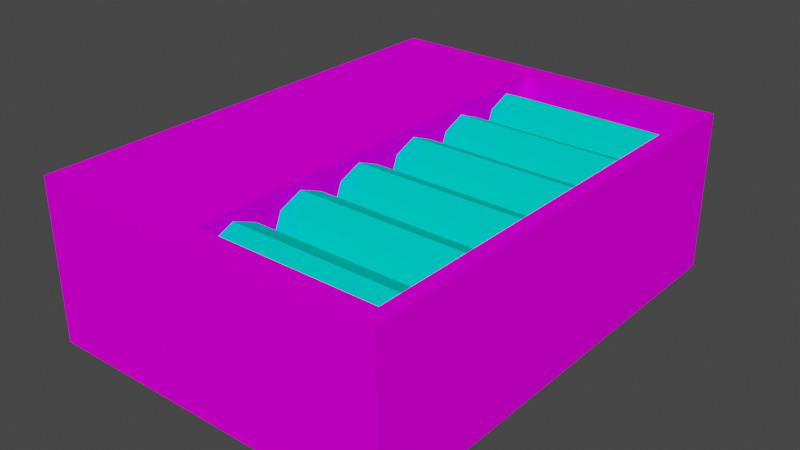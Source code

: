 # Source: unic_ammo.blend  (saved by Blender 3.5.10; exported with 4.5.12 LTS)
import bpy
from mathutils import Matrix  # noqa: F401  (used for matrix-valued properties, if any)

bpy.ops.wm.read_factory_settings(use_empty=True)
scene = bpy.context.scene
scene.name = 'Scene'

# ---- collections
col_collection = bpy.data.collections.new('Collection'); scene.collection.children.link(col_collection)

# ---- images (referenced by path relative to the original .blend; pixels are not part of the script)
import os
ASSET_DIR = os.environ.get("B2B_ASSET_DIR", "")  # directory of the original .blend (textures are referenced by path, not embedded)
HERE = os.path.dirname(os.path.abspath(__file__))  # packed textures are extracted next to this script under _unpacked/

def load_image(name, relpath, width, height, colorspace="sRGB"):
    """Load a texture the original file referenced (path relative to the .blend, or extracted next to this script)."""
    p = next((c for c in (os.path.join(HERE, relpath), os.path.join(ASSET_DIR, relpath)) if relpath and os.path.exists(c)), "")
    if p:
        img = bpy.data.images.load(p, check_existing=True)
        img.name = name
    else:  # same state as the original file: an image datablock whose file is absent (Cycles renders it pink)
        img = bpy.data.images.new(name, width, height)
        img.source = "FILE"
        img.filepath = "//" + (relpath or name)
    img.colorspace_settings.name = colorspace
    return img
img_dash_ammo_png = load_image('dash_ammo.png', 'dash_ammo.png', 1024, 1024, 'sRGB')

# ---- materials (node trees are filled in below, after node groups)
mat_material = bpy.data.materials.new('Material')
mat_material.alpha_threshold = 0.0
mat_material.use_transparent_shadow = False
mat_material.line_color = (0.0, 0.0, 0.0, 1.0)
mat_material_001 = bpy.data.materials.new('Material.001')
mat_material_001.use_transparent_shadow = False
mat_material_001.diffuse_color = (0.0, 0.8, 0.6863, 1.0)

# ---- material node trees
mat_material.use_nodes = True; mat_material.node_tree.nodes.clear()
_N = mat_material.node_tree.nodes; _L = mat_material.node_tree.links
n0 = _N.new('ShaderNodeOutputMaterial'); n0.name = 'Material Output'; n0.location = (300, 300)
n1 = _N.new('ShaderNodeBsdfPrincipled'); n1.name = 'Principled BSDF'; n1.location = (10, 300)
n1.distribution = 'GGX'
n1.subsurface_method = 'BURLEY'
n1.inputs[2].default_value = 0.4
n1.inputs[3].default_value = 1.45
n1.inputs[13].default_value = 0.0
n1.inputs[27].default_value = (0.0, 0.0, 0.0, 1.0)
n1.inputs[28].default_value = 1.0
n2 = _N.new('ShaderNodeTexImage'); n2.name = 'Image Texture'; n2.location = (-280, 275)
n2.image = img_dash_ammo_png
n2.interpolation = 'Closest'
_L.new(n1.outputs[0], n0.inputs[0])
_L.new(n2.outputs[0], n1.inputs[0])
n0.is_active_output = True

# ---- world
world_world = bpy.data.worlds.new('World'); scene.world = world_world
world_world.use_nodes = True; world_world.node_tree.nodes.clear()
_N = world_world.node_tree.nodes; _L = world_world.node_tree.links
n0 = _N.new('ShaderNodeOutputWorld'); n0.name = 'World Output'; n0.location = (300, 300)
n1 = _N.new('ShaderNodeBackground'); n1.name = 'Background'; n1.location = (10, 300)
n1.inputs[0].default_value = (0.05088, 0.05088, 0.05088, 1.0)
_L.new(n1.outputs[0], n0.inputs[0])
n0.is_active_output = True
world_world.color = (0.05088, 0.05088, 0.05088)
world_world.use_sun_shadow = False
world_world.sun_shadow_jitter_overblur = 0.0

# ---- meshes
me_cube_002 = bpy.data.meshes.new('Cube.002')
me_cube_002.from_pydata([(-0.1931, -0.2245, 0.006626), (-0.1931, -0.2245, 0.228), (-0.1931, 0.4319, 0.006626), (-0.1931, 0.4319, 0.228), (0.3, -0.2245, 0.006626), (0.3, -0.2245, 0.228), (0.3, 0.4319, 0.006626), (0.3, 0.4319, 0.228), (0.2779, -0.1956, 0.1695), (0.005596, -0.1956, 0.1695), (0.2779, -0.1822, 0.2019), (0.005596, -0.1822, 0.2019), (0.2779, -0.1498, 0.2153), (0.005596, -0.1498, 0.2153), (0.2779, -0.1174, 0.2019), (0.005596, -0.1174, 0.2019), (0.2779, -0.1039, 0.1695), (0.005596, -0.1039, 0.1695), (0.2779, -0.1174, 0.1371), (0.005596, -0.1174, 0.1371), (0.2779, -0.1498, 0.1236), (0.005596, -0.1498, 0.1236), (0.2779, -0.1822, 0.1371), (0.005596, -0.1822, 0.1371), (-0.04378, -0.1686, 0.1883), (-0.04378, -0.1765, 0.1695), (-0.04378, -0.1498, 0.1961), (-0.04378, -0.1309, 0.1883), (-0.04378, -0.1231, 0.1695), (-0.04378, -0.1309, 0.1506), (-0.04378, -0.1498, 0.1428), (-0.04378, -0.1686, 0.1506), (-0.09623, -0.1686, 0.1883), (-0.09623, -0.1765, 0.1695), (-0.09623, -0.1498, 0.1961), (-0.09623, -0.1309, 0.1883), (-0.09623, -0.1231, 0.1695), (-0.09623, -0.1309, 0.1506), (-0.09623, -0.1498, 0.1428), (-0.09623, -0.1686, 0.1506), (-0.09623, -0.1667, 0.1864), (-0.09623, -0.1737, 0.1695), (-0.09623, -0.1498, 0.1934), (-0.09623, -0.1329, 0.1864), (-0.09623, -0.1259, 0.1695), (-0.09623, -0.1329, 0.1526), (-0.09623, -0.1498, 0.1456), (-0.09623, -0.1667, 0.1526), (-0.176, -0.1531, 0.1728), (-0.176, -0.1545, 0.1695), (-0.176, -0.1498, 0.1742), (-0.176, -0.1465, 0.1728), (-0.176, -0.1451, 0.1695), (-0.176, -0.1465, 0.1661), (-0.176, -0.1498, 0.1648), (-0.176, -0.1531, 0.1661), (-0.1191, -0.1656, 0.1536), (-0.1532, -0.1598, 0.1594), (-0.1532, -0.164, 0.1695), (-0.1191, -0.1722, 0.1695), (-0.1191, -0.134, 0.1536), (-0.1532, -0.1397, 0.1594), (-0.1532, -0.1498, 0.1553), (-0.1191, -0.1498, 0.1471), (-0.1191, -0.134, 0.1853), (-0.1532, -0.1397, 0.1795), (-0.1532, -0.1356, 0.1695), (-0.1191, -0.1274, 0.1695), (-0.1191, -0.1656, 0.1853), (-0.1532, -0.1598, 0.1795), (-0.1532, -0.1498, 0.1837), (-0.1191, -0.1498, 0.1919), (0.03537, -0.1978, 0.228), (0.03537, 0.4007, 0.228), (0.28, 0.4007, 0.228), (0.28, -0.1978, 0.228), (0.03537, -0.1978, 0.1564), (0.03537, 0.4007, 0.1564), (0.28, 0.4007, 0.1564), (0.28, -0.1978, 0.1564), (0.2779, -0.09395, 0.1695), (0.005596, -0.09395, 0.1695), (0.2779, -0.08052, 0.2019), (0.005596, -0.08052, 0.2019), (0.2779, -0.0481, 0.2153), (0.005596, -0.0481, 0.2153), (0.2779, -0.01568, 0.2019), (0.005596, -0.01568, 0.2019), (0.2779, -0.002257, 0.1695), (0.005596, -0.002257, 0.1695), (0.2779, -0.01568, 0.1371), (0.005596, -0.01568, 0.1371), (0.2779, -0.0481, 0.1236), (0.005596, -0.0481, 0.1236), (0.2779, -0.08052, 0.1371), (0.005596, -0.08052, 0.1371), (-0.04378, -0.06696, 0.1883), (-0.04378, -0.07477, 0.1695), (-0.04378, -0.0481, 0.1961), (-0.04378, -0.02925, 0.1883), (-0.04378, -0.02144, 0.1695), (-0.04378, -0.02925, 0.1506), (-0.04378, -0.0481, 0.1428), (-0.04378, -0.06696, 0.1506), (-0.09623, -0.06696, 0.1883), (-0.09623, -0.07477, 0.1695), (-0.09623, -0.0481, 0.1961), (-0.09623, -0.02925, 0.1883), (-0.09623, -0.02144, 0.1695), (-0.09623, -0.02925, 0.1506), (-0.09623, -0.0481, 0.1428), (-0.09623, -0.06696, 0.1506), (-0.09623, -0.06499, 0.1864), (-0.09623, -0.07198, 0.1695), (-0.09623, -0.0481, 0.1934), (-0.09623, -0.03121, 0.1864), (-0.09623, -0.02422, 0.1695), (-0.09623, -0.03121, 0.1526), (-0.09623, -0.0481, 0.1456), (-0.09623, -0.06499, 0.1526), (-0.176, -0.05143, 0.1728), (-0.176, -0.05281, 0.1695), (-0.176, -0.0481, 0.1742), (-0.176, -0.04477, 0.1728), (-0.176, -0.04339, 0.1695), (-0.176, -0.04477, 0.1661), (-0.176, -0.0481, 0.1648), (-0.176, -0.05143, 0.1661), (-0.1191, -0.06393, 0.1536), (-0.1532, -0.05815, 0.1594), (-0.1532, -0.06231, 0.1695), (-0.1191, -0.07049, 0.1695), (-0.1191, -0.03227, 0.1536), (-0.1532, -0.03806, 0.1594), (-0.1532, -0.0481, 0.1553), (-0.1191, -0.0481, 0.1471), (-0.1191, -0.03227, 0.1853), (-0.1532, -0.03806, 0.1795), (-0.1532, -0.0339, 0.1695), (-0.1191, -0.02572, 0.1695), (-0.1191, -0.06393, 0.1853), (-0.1532, -0.05815, 0.1795), (-0.1532, -0.0481, 0.1837), (-0.1191, -0.0481, 0.1919), (0.2779, 0.00437, 0.1695), (0.005596, 0.00437, 0.1695), (0.2779, 0.0178, 0.2019), (0.005596, 0.0178, 0.2019), (0.2779, 0.05021, 0.2153), (0.005596, 0.05021, 0.2153), (0.2779, 0.08263, 0.2019), (0.005596, 0.08263, 0.2019), (0.2779, 0.09606, 0.1695), (0.005596, 0.09606, 0.1695), (0.2779, 0.08263, 0.1371), (0.005596, 0.08263, 0.1371), (0.2779, 0.05021, 0.1236), (0.005596, 0.05021, 0.1236), (0.2779, 0.0178, 0.1371), (0.005596, 0.0178, 0.1371), (-0.04378, 0.03136, 0.1883), (-0.04378, 0.02355, 0.1695), (-0.04378, 0.05021, 0.1961), (-0.04378, 0.06907, 0.1883), (-0.04378, 0.07688, 0.1695), (-0.04378, 0.06907, 0.1506), (-0.04378, 0.05021, 0.1428), (-0.04378, 0.03136, 0.1506), (-0.09623, 0.03136, 0.1883), (-0.09623, 0.02355, 0.1695), (-0.09623, 0.05021, 0.1961), (-0.09623, 0.06907, 0.1883), (-0.09623, 0.07688, 0.1695), (-0.09623, 0.06907, 0.1506), (-0.09623, 0.05021, 0.1428), (-0.09623, 0.03136, 0.1506), (-0.09623, 0.03333, 0.1864), (-0.09623, 0.02633, 0.1695), (-0.09623, 0.05021, 0.1934), (-0.09623, 0.0671, 0.1864), (-0.09623, 0.0741, 0.1695), (-0.09623, 0.0671, 0.1526), (-0.09623, 0.05021, 0.1456), (-0.09623, 0.03333, 0.1526), (-0.176, 0.04688, 0.1728), (-0.176, 0.04551, 0.1695), (-0.176, 0.05021, 0.1742), (-0.176, 0.05354, 0.1728), (-0.176, 0.05492, 0.1695), (-0.176, 0.05354, 0.1661), (-0.176, 0.05021, 0.1648), (-0.176, 0.04688, 0.1661), (-0.1191, 0.03439, 0.1536), (-0.1532, 0.04017, 0.1594), (-0.1532, 0.03601, 0.1695), (-0.1191, 0.02783, 0.1695), (-0.1191, 0.06604, 0.1536), (-0.1532, 0.06026, 0.1594), (-0.1532, 0.05021, 0.1553), (-0.1191, 0.05021, 0.1471), (-0.1191, 0.06604, 0.1853), (-0.1532, 0.06026, 0.1795), (-0.1532, 0.06442, 0.1695), (-0.1191, 0.0726, 0.1695), (-0.1191, 0.03439, 0.1853), (-0.1532, 0.04017, 0.1795), (-0.1532, 0.05021, 0.1837), (-0.1191, 0.05021, 0.1919), (0.2779, 0.1061, 0.1695), (0.005596, 0.1061, 0.1695), (0.2779, 0.1195, 0.2019), (0.005596, 0.1195, 0.2019), (0.2779, 0.1519, 0.2153), (0.005596, 0.1519, 0.2153), (0.2779, 0.1843, 0.2019), (0.005596, 0.1843, 0.2019), (0.2779, 0.1977, 0.1695), (0.005596, 0.1977, 0.1695), (0.2779, 0.1843, 0.1371), (0.005596, 0.1843, 0.1371), (0.2779, 0.1519, 0.1236), (0.005596, 0.1519, 0.1236), (0.2779, 0.1195, 0.1371), (0.005596, 0.1195, 0.1371), (-0.04378, 0.133, 0.1883), (-0.04378, 0.1252, 0.1695), (-0.04378, 0.1519, 0.1961), (-0.04378, 0.1708, 0.1883), (-0.04378, 0.1786, 0.1695), (-0.04378, 0.1708, 0.1506), (-0.04378, 0.1519, 0.1428), (-0.04378, 0.133, 0.1506), (-0.09623, 0.133, 0.1883), (-0.09623, 0.1252, 0.1695), (-0.09623, 0.1519, 0.1961), (-0.09623, 0.1708, 0.1883), (-0.09623, 0.1786, 0.1695), (-0.09623, 0.1708, 0.1506), (-0.09623, 0.1519, 0.1428), (-0.09623, 0.133, 0.1506), (-0.09623, 0.135, 0.1864), (-0.09623, 0.128, 0.1695), (-0.09623, 0.1519, 0.1934), (-0.09623, 0.1688, 0.1864), (-0.09623, 0.1758, 0.1695), (-0.09623, 0.1688, 0.1526), (-0.09623, 0.1519, 0.1456), (-0.09623, 0.135, 0.1526), (-0.176, 0.1486, 0.1728), (-0.176, 0.1472, 0.1695), (-0.176, 0.1519, 0.1742), (-0.176, 0.1552, 0.1728), (-0.176, 0.1566, 0.1695), (-0.176, 0.1552, 0.1661), (-0.176, 0.1519, 0.1648), (-0.176, 0.1486, 0.1661), (-0.1191, 0.1361, 0.1536), (-0.1532, 0.1419, 0.1594), (-0.1532, 0.1377, 0.1695), (-0.1191, 0.1295, 0.1695), (-0.1191, 0.1677, 0.1536), (-0.1532, 0.1619, 0.1594), (-0.1532, 0.1519, 0.1553), (-0.1191, 0.1519, 0.1471), (-0.1191, 0.1677, 0.1853), (-0.1532, 0.1619, 0.1795), (-0.1532, 0.1661, 0.1695), (-0.1191, 0.1743, 0.1695), (-0.1191, 0.1361, 0.1853), (-0.1532, 0.1419, 0.1795), (-0.1532, 0.1519, 0.1837), (-0.1191, 0.1519, 0.1919), (0.2779, 0.2044, 0.1695), (0.005596, 0.2044, 0.1695), (0.2779, 0.2178, 0.2019), (0.005596, 0.2178, 0.2019), (0.2779, 0.2502, 0.2153), (0.005596, 0.2502, 0.2153), (0.2779, 0.2826, 0.2019), (0.005596, 0.2826, 0.2019), (0.2779, 0.2961, 0.1695), (0.005596, 0.2961, 0.1695), (0.2779, 0.2826, 0.1371), (0.005596, 0.2826, 0.1371), (0.2779, 0.2502, 0.1236), (0.005596, 0.2502, 0.1236), (0.2779, 0.2178, 0.1371), (0.005596, 0.2178, 0.1371), (-0.04378, 0.2314, 0.1883), (-0.04378, 0.2235, 0.1695), (-0.04378, 0.2502, 0.1961), (-0.04378, 0.2691, 0.1883), (-0.04378, 0.2769, 0.1695), (-0.04378, 0.2691, 0.1506), (-0.04378, 0.2502, 0.1428), (-0.04378, 0.2314, 0.1506), (-0.09623, 0.2314, 0.1883), (-0.09623, 0.2235, 0.1695), (-0.09623, 0.2502, 0.1961), (-0.09623, 0.2691, 0.1883), (-0.09623, 0.2769, 0.1695), (-0.09623, 0.2691, 0.1506), (-0.09623, 0.2502, 0.1428), (-0.09623, 0.2314, 0.1506), (-0.09623, 0.2333, 0.1864), (-0.09623, 0.2263, 0.1695), (-0.09623, 0.2502, 0.1934), (-0.09623, 0.2671, 0.1864), (-0.09623, 0.2741, 0.1695), (-0.09623, 0.2671, 0.1526), (-0.09623, 0.2502, 0.1456), (-0.09623, 0.2333, 0.1526), (-0.176, 0.2469, 0.1728), (-0.176, 0.2455, 0.1695), (-0.176, 0.2502, 0.1742), (-0.176, 0.2535, 0.1728), (-0.176, 0.2549, 0.1695), (-0.176, 0.2535, 0.1661), (-0.176, 0.2502, 0.1648), (-0.176, 0.2469, 0.1661), (-0.1191, 0.2344, 0.1536), (-0.1532, 0.2402, 0.1594), (-0.1532, 0.236, 0.1695), (-0.1191, 0.2278, 0.1695), (-0.1191, 0.266, 0.1536), (-0.1532, 0.2603, 0.1594), (-0.1532, 0.2502, 0.1553), (-0.1191, 0.2502, 0.1471), (-0.1191, 0.266, 0.1853), (-0.1532, 0.2603, 0.1795), (-0.1532, 0.2644, 0.1695), (-0.1191, 0.2726, 0.1695), (-0.1191, 0.2344, 0.1853), (-0.1532, 0.2402, 0.1795), (-0.1532, 0.2502, 0.1837), (-0.1191, 0.2502, 0.1919), (0.2779, 0.3061, 0.1695), (0.005596, 0.3061, 0.1695), (0.2779, 0.3195, 0.2019), (0.005596, 0.3195, 0.2019), (0.2779, 0.3519, 0.2153), (0.005596, 0.3519, 0.2153), (0.2779, 0.3843, 0.2019), (0.005596, 0.3843, 0.2019), (0.2779, 0.3977, 0.1695), (0.005596, 0.3977, 0.1695), (0.2779, 0.3843, 0.1371), (0.005596, 0.3843, 0.1371), (0.2779, 0.3519, 0.1236), (0.005596, 0.3519, 0.1236), (0.2779, 0.3195, 0.1371), (0.005596, 0.3195, 0.1371), (-0.04378, 0.333, 0.1883), (-0.04378, 0.3252, 0.1695), (-0.04378, 0.3519, 0.1961), (-0.04378, 0.3708, 0.1883), (-0.04378, 0.3786, 0.1695), (-0.04378, 0.3708, 0.1506), (-0.04378, 0.3519, 0.1428), (-0.04378, 0.333, 0.1506), (-0.09623, 0.333, 0.1883), (-0.09623, 0.3252, 0.1695), (-0.09623, 0.3519, 0.1961), (-0.09623, 0.3708, 0.1883), (-0.09623, 0.3786, 0.1695), (-0.09623, 0.3708, 0.1506), (-0.09623, 0.3519, 0.1428), (-0.09623, 0.333, 0.1506), (-0.09623, 0.335, 0.1864), (-0.09623, 0.328, 0.1695), (-0.09623, 0.3519, 0.1934), (-0.09623, 0.3688, 0.1864), (-0.09623, 0.3758, 0.1695), (-0.09623, 0.3688, 0.1526), (-0.09623, 0.3519, 0.1456), (-0.09623, 0.335, 0.1526), (-0.176, 0.3486, 0.1728), (-0.176, 0.3472, 0.1695), (-0.176, 0.3519, 0.1742), (-0.176, 0.3552, 0.1728), (-0.176, 0.3566, 0.1695), (-0.176, 0.3552, 0.1661), (-0.176, 0.3519, 0.1648), (-0.176, 0.3486, 0.1661), (-0.1191, 0.3361, 0.1536), (-0.1532, 0.3419, 0.1594), (-0.1532, 0.3377, 0.1695), (-0.1191, 0.3295, 0.1695), (-0.1191, 0.3677, 0.1536), (-0.1532, 0.3619, 0.1594), (-0.1532, 0.3519, 0.1553), (-0.1191, 0.3519, 0.1471), (-0.1191, 0.3677, 0.1853), (-0.1532, 0.3619, 0.1795), (-0.1532, 0.3661, 0.1695), (-0.1191, 0.3743, 0.1695), (-0.1191, 0.3361, 0.1853), (-0.1532, 0.3419, 0.1795), (-0.1532, 0.3519, 0.1837), (-0.1191, 0.3519, 0.1919)], [], [(0, 1, 3, 2), (2, 3, 7, 6), (6, 7, 5, 4), (4, 5, 1, 0), (2, 6, 4, 0), (7, 3, 73, 74), (8, 10, 11, 9), (10, 12, 13, 11), (12, 14, 15, 13), (14, 16, 17, 15), (16, 18, 19, 17), (18, 20, 21, 19), (15, 27, 26, 13), (20, 22, 23, 21), (22, 8, 9, 23), (8, 22, 20, 18, 16, 14, 12, 10), (31, 39, 38, 30), (21, 30, 29, 19), (17, 28, 27, 15), (23, 31, 30, 21), (13, 26, 24, 11), (19, 29, 28, 17), (9, 25, 31, 23), (11, 24, 25, 9), (36, 44, 43, 35), (29, 37, 36, 28), (27, 35, 34, 26), (24, 32, 33, 25), (25, 33, 39, 31), (30, 38, 37, 29), (28, 36, 35, 27), (26, 34, 32, 24), (58, 49, 55, 57), (34, 42, 40, 32), (39, 47, 46, 38), (37, 45, 44, 36), (35, 43, 42, 34), (32, 40, 41, 33), (33, 41, 47, 39), (38, 46, 45, 37), (48, 50, 51, 52, 53, 54, 55, 49), (62, 54, 53, 61), (66, 52, 51, 65), (70, 50, 48, 69), (57, 55, 54, 62), (61, 53, 52, 66), (65, 51, 50, 70), (69, 48, 49, 58), (40, 68, 59, 41), (68, 69, 58, 59), (43, 64, 71, 42), (64, 65, 70, 71), (45, 60, 67, 44), (60, 61, 66, 67), (47, 56, 63, 46), (56, 57, 62, 63), (42, 71, 68, 40), (71, 70, 69, 68), (44, 67, 64, 43), (67, 66, 65, 64), (46, 63, 60, 45), (63, 62, 61, 60), (41, 59, 56, 47), (59, 58, 57, 56), (72, 75, 79, 76), (5, 7, 74, 75), (3, 1, 72, 73), (1, 5, 75, 72), (78, 77, 76, 79), (74, 73, 77, 78), (75, 74, 78, 79), (73, 72, 76, 77), (80, 82, 83, 81), (82, 84, 85, 83), (84, 86, 87, 85), (86, 88, 89, 87), (88, 90, 91, 89), (90, 92, 93, 91), (87, 99, 98, 85), (92, 94, 95, 93), (94, 80, 81, 95), (80, 94, 92, 90, 88, 86, 84, 82), (103, 111, 110, 102), (93, 102, 101, 91), (89, 100, 99, 87), (95, 103, 102, 93), (85, 98, 96, 83), (91, 101, 100, 89), (81, 97, 103, 95), (83, 96, 97, 81), (108, 116, 115, 107), (101, 109, 108, 100), (99, 107, 106, 98), (96, 104, 105, 97), (97, 105, 111, 103), (102, 110, 109, 101), (100, 108, 107, 99), (98, 106, 104, 96), (130, 121, 127, 129), (106, 114, 112, 104), (111, 119, 118, 110), (109, 117, 116, 108), (107, 115, 114, 106), (104, 112, 113, 105), (105, 113, 119, 111), (110, 118, 117, 109), (120, 122, 123, 124, 125, 126, 127, 121), (134, 126, 125, 133), (138, 124, 123, 137), (142, 122, 120, 141), (129, 127, 126, 134), (133, 125, 124, 138), (137, 123, 122, 142), (141, 120, 121, 130), (112, 140, 131, 113), (140, 141, 130, 131), (115, 136, 143, 114), (136, 137, 142, 143), (117, 132, 139, 116), (132, 133, 138, 139), (119, 128, 135, 118), (128, 129, 134, 135), (114, 143, 140, 112), (143, 142, 141, 140), (116, 139, 136, 115), (139, 138, 137, 136), (118, 135, 132, 117), (135, 134, 133, 132), (113, 131, 128, 119), (131, 130, 129, 128), (144, 146, 147, 145), (146, 148, 149, 147), (148, 150, 151, 149), (150, 152, 153, 151), (152, 154, 155, 153), (154, 156, 157, 155), (151, 163, 162, 149), (156, 158, 159, 157), (158, 144, 145, 159), (167, 175, 174, 166), (157, 166, 165, 155), (153, 164, 163, 151), (159, 167, 166, 157), (149, 162, 160, 147), (155, 165, 164, 153), (145, 161, 167, 159), (147, 160, 161, 145), (172, 180, 179, 171), (165, 173, 172, 164), (163, 171, 170, 162), (160, 168, 169, 161), (161, 169, 175, 167), (166, 174, 173, 165), (164, 172, 171, 163), (162, 170, 168, 160), (194, 185, 191, 193), (170, 178, 176, 168), (175, 183, 182, 174), (173, 181, 180, 172), (171, 179, 178, 170), (168, 176, 177, 169), (169, 177, 183, 175), (174, 182, 181, 173), (184, 186, 187, 188, 189, 190, 191, 185), (198, 190, 189, 197), (202, 188, 187, 201), (206, 186, 184, 205), (193, 191, 190, 198), (197, 189, 188, 202), (201, 187, 186, 206), (205, 184, 185, 194), (176, 204, 195, 177), (204, 205, 194, 195), (179, 200, 207, 178), (200, 201, 206, 207), (181, 196, 203, 180), (196, 197, 202, 203), (183, 192, 199, 182), (192, 193, 198, 199), (178, 207, 204, 176), (207, 206, 205, 204), (180, 203, 200, 179), (203, 202, 201, 200), (182, 199, 196, 181), (199, 198, 197, 196), (177, 195, 192, 183), (195, 194, 193, 192), (208, 210, 211, 209), (210, 212, 213, 211), (212, 214, 215, 213), (214, 216, 217, 215), (216, 218, 219, 217), (218, 220, 221, 219), (215, 227, 226, 213), (220, 222, 223, 221), (222, 208, 209, 223), (231, 239, 238, 230), (221, 230, 229, 219), (217, 228, 227, 215), (223, 231, 230, 221), (213, 226, 224, 211), (219, 229, 228, 217), (209, 225, 231, 223), (211, 224, 225, 209), (236, 244, 243, 235), (229, 237, 236, 228), (227, 235, 234, 226), (224, 232, 233, 225), (225, 233, 239, 231), (230, 238, 237, 229), (228, 236, 235, 227), (226, 234, 232, 224), (258, 249, 255, 257), (234, 242, 240, 232), (239, 247, 246, 238), (237, 245, 244, 236), (235, 243, 242, 234), (232, 240, 241, 233), (233, 241, 247, 239), (238, 246, 245, 237), (248, 250, 251, 252, 253, 254, 255, 249), (262, 254, 253, 261), (266, 252, 251, 265), (270, 250, 248, 269), (257, 255, 254, 262), (261, 253, 252, 266), (265, 251, 250, 270), (269, 248, 249, 258), (240, 268, 259, 241), (268, 269, 258, 259), (243, 264, 271, 242), (264, 265, 270, 271), (245, 260, 267, 244), (260, 261, 266, 267), (247, 256, 263, 246), (256, 257, 262, 263), (242, 271, 268, 240), (271, 270, 269, 268), (244, 267, 264, 243), (267, 266, 265, 264), (246, 263, 260, 245), (263, 262, 261, 260), (241, 259, 256, 247), (259, 258, 257, 256), (272, 274, 275, 273), (274, 276, 277, 275), (276, 278, 279, 277), (278, 280, 281, 279), (280, 282, 283, 281), (282, 284, 285, 283), (279, 291, 290, 277), (284, 286, 287, 285), (286, 272, 273, 287), (295, 303, 302, 294), (285, 294, 293, 283), (281, 292, 291, 279), (287, 295, 294, 285), (277, 290, 288, 275), (283, 293, 292, 281), (273, 289, 295, 287), (275, 288, 289, 273), (300, 308, 307, 299), (293, 301, 300, 292), (291, 299, 298, 290), (288, 296, 297, 289), (289, 297, 303, 295), (294, 302, 301, 293), (292, 300, 299, 291), (290, 298, 296, 288), (322, 313, 319, 321), (298, 306, 304, 296), (303, 311, 310, 302), (301, 309, 308, 300), (299, 307, 306, 298), (296, 304, 305, 297), (297, 305, 311, 303), (302, 310, 309, 301), (312, 314, 315, 316, 317, 318, 319, 313), (326, 318, 317, 325), (330, 316, 315, 329), (334, 314, 312, 333), (321, 319, 318, 326), (325, 317, 316, 330), (329, 315, 314, 334), (333, 312, 313, 322), (304, 332, 323, 305), (332, 333, 322, 323), (307, 328, 335, 306), (328, 329, 334, 335), (309, 324, 331, 308), (324, 325, 330, 331), (311, 320, 327, 310), (320, 321, 326, 327), (306, 335, 332, 304), (335, 334, 333, 332), (308, 331, 328, 307), (331, 330, 329, 328), (310, 327, 324, 309), (327, 326, 325, 324), (305, 323, 320, 311), (323, 322, 321, 320), (336, 338, 339, 337), (338, 340, 341, 339), (340, 342, 343, 341), (342, 344, 345, 343), (344, 346, 347, 345), (346, 348, 349, 347), (343, 355, 354, 341), (348, 350, 351, 349), (350, 336, 337, 351), (359, 367, 366, 358), (349, 358, 357, 347), (345, 356, 355, 343), (351, 359, 358, 349), (341, 354, 352, 339), (347, 357, 356, 345), (337, 353, 359, 351), (339, 352, 353, 337), (364, 372, 371, 363), (357, 365, 364, 356), (355, 363, 362, 354), (352, 360, 361, 353), (353, 361, 367, 359), (358, 366, 365, 357), (356, 364, 363, 355), (354, 362, 360, 352), (386, 377, 383, 385), (362, 370, 368, 360), (367, 375, 374, 366), (365, 373, 372, 364), (363, 371, 370, 362), (360, 368, 369, 361), (361, 369, 375, 367), (366, 374, 373, 365), (376, 378, 379, 380, 381, 382, 383, 377), (390, 382, 381, 389), (394, 380, 379, 393), (398, 378, 376, 397), (385, 383, 382, 390), (389, 381, 380, 394), (393, 379, 378, 398), (397, 376, 377, 386), (368, 396, 387, 369), (396, 397, 386, 387), (371, 392, 399, 370), (392, 393, 398, 399), (373, 388, 395, 372), (388, 389, 394, 395), (375, 384, 391, 374), (384, 385, 390, 391), (370, 399, 396, 368), (399, 398, 397, 396), (372, 395, 392, 371), (395, 394, 393, 392), (374, 391, 388, 373), (391, 390, 389, 388), (369, 387, 384, 375), (387, 386, 385, 384)])
me_cube_002.polygons.foreach_set('material_index', [0, 0, 0, 0, 0, 0, 1, 1, 1, 1, 1, 1, 1, 1, 1, 0, 1, 1, 1, 1, 1, 1, 1, 1, 1, 1, 1, 1, 1, 1, 1, 1, 1, 1, 1, 1, 1, 1, 1, 1, 1, 1, 1, 1, 1, 1, 1, 1, 1, 1, 1, 1, 1, 1, 1, 1, 1, 1, 1, 1, 1, 1, 1, 1, 0, 0, 0, 0, 0, 0, 0, 0, 1, 1, 1, 1, 1, 1, 1, 1, 1, 0, 1, 1, 1, 1, 1, 1, 1, 1, 1, 1, 1, 1, 1, 1, 1, 1, 1, 1, 1, 1, 1, 1, 1, 1, 1, 1, 1, 1, 1, 1, 1, 1, 1, 1, 1, 1, 1, 1, 1, 1, 1, 1, 1, 1, 1, 1, 1, 1, 1, 1, 1, 1, 1, 1, 1, 1, 1, 1, 1, 1, 1, 1, 1, 1, 1, 1, 1, 1, 1, 1, 1, 1, 1, 1, 1, 1, 1, 1, 1, 1, 1, 1, 1, 1, 1, 1, 1, 1, 1, 1, 1, 1, 1, 1, 1, 1, 1, 1, 1, 1, 1, 1, 1, 1, 1, 1, 1, 1, 1, 1, 1, 1, 1, 1, 1, 1, 1, 1, 1, 1, 1, 1, 1, 1, 1, 1, 1, 1, 1, 1, 1, 1, 1, 1, 1, 1, 1, 1, 1, 1, 1, 1, 1, 1, 1, 1, 1, 1, 1, 1, 1, 1, 1, 1, 1, 1, 1, 1, 1, 1, 1, 1, 1, 1, 1, 1, 1, 1, 1, 1, 1, 1, 1, 1, 1, 1, 1, 1, 1, 1, 1, 1, 1, 1, 1, 1, 1, 1, 1, 1, 1, 1, 1, 1, 1, 1, 1, 1, 1, 1, 1, 1, 1, 1, 1, 1, 1, 1, 1, 1, 1, 1, 1, 1, 1, 1, 1, 1, 1, 1, 1, 1, 1, 1, 1, 1, 1, 1, 1, 1, 1, 1, 1, 1, 1, 1, 1, 1, 1, 1, 1, 1, 1, 1, 1, 1, 1, 1, 1, 1, 1, 1, 1, 1, 1, 1, 1, 1, 1, 1, 1, 1, 1, 1, 1, 1, 1, 1, 1, 1, 1, 1, 1, 1, 1, 1])
_k = set([(1, 3), (2, 3), (3, 7), (5, 7), (6, 7), (72, 73), (72, 75), (73, 74), (74, 75)])
me_cube_002.attributes.new('sharp_edge', 'BOOLEAN', 'EDGE').data.foreach_set('value', [ (min(e.vertices), max(e.vertices)) in _k for e in me_cube_002.edges])
_uv = me_cube_002.uv_layers.new(name='UVMap')
_uv.uv.foreach_set('vector', [0.1634, 0.9689, 0.0, 0.9689, 0.0, 0.4844, 0.1634, 0.4844, 0.1634, 0.4844, 0.3268, 0.4844, 0.3268, 0.8435, 0.1634, 0.8435, 0.8821, 0.4844, 0.7187, 0.4844, 0.7187, 0.0, 0.8821, 0.0, 0.3268, 0.4844, 0.4902, 0.4844, 0.4902, 0.8435, 0.3268, 0.8435, 0.3601, 0.0, 0.7187, 2.98e-08, 0.7187, 0.4844, 0.3601, 0.4844, 0.3601, 0.4844, 1.49e-08, 0.4844, 0.01461, 0.456, 0.3454, 0.456, 0.8388, 0.7455, 0.8601, 0.7441, 0.8601, 0.5671, 0.8388, 0.5685, 0.9757, 0.9685, 0.9772, 0.9472, 0.8005, 0.9472, 0.799, 0.9685, 0.9772, 0.9472, 0.9757, 0.9258, 0.799, 0.9258, 0.8005, 0.9472, 0.9813, 0.5009, 0.9669, 0.4994, 0.9669, 0.6764, 0.9813, 0.6778, 0.9669, 0.4994, 0.9456, 0.5009, 0.9456, 0.6778, 0.9669, 0.6764, 0.732, 0.7446, 0.7534, 0.7459, 0.7534, 0.5684, 0.732, 0.5671, 0.799, 0.9258, 0.7654, 0.9347, 0.7663, 0.9472, 0.8005, 0.9472, 0.7534, 0.7459, 0.7747, 0.7446, 0.7747, 0.5671, 0.7534, 0.5684, 0.8174, 0.7441, 0.8388, 0.7455, 0.8388, 0.5685, 0.8174, 0.5671, 0.5344, 0.8153, 0.5085, 0.8153, 0.4902, 0.8336, 0.4902, 0.8595, 0.5085, 0.8778, 0.5344, 0.8778, 0.5527, 0.8595, 0.5527, 0.8336, 0.7658, 0.5336, 0.7658, 0.4994, 0.7534, 0.5002, 0.7534, 0.5344, 0.7534, 0.5684, 0.7534, 0.5344, 0.7409, 0.5336, 0.732, 0.5671, 0.9669, 0.6764, 0.9669, 0.7106, 0.9793, 0.7114, 0.9813, 0.6778, 0.7747, 0.5671, 0.7658, 0.5336, 0.7534, 0.5344, 0.7534, 0.5684, 0.8005, 0.9472, 0.7663, 0.9472, 0.7654, 0.9596, 0.799, 0.9685, 0.9456, 0.6778, 0.9545, 0.7114, 0.9669, 0.7106, 0.9669, 0.6764, 0.8388, 0.5685, 0.8388, 0.5344, 0.8264, 0.5335, 0.8174, 0.5671, 0.8601, 0.5671, 0.8512, 0.5335, 0.8388, 0.5344, 0.8388, 0.5685, 0.9122, 0.8111, 0.9129, 0.8128, 0.9249, 0.8128, 0.9256, 0.8111, 0.9545, 0.7114, 0.9545, 0.7455, 0.9669, 0.7447, 0.9669, 0.7106, 0.7654, 0.9347, 0.7313, 0.9347, 0.7322, 0.9472, 0.7663, 0.9472, 0.8512, 0.5335, 0.8512, 0.4994, 0.8388, 0.5003, 0.8388, 0.5344, 0.8388, 0.5344, 0.8388, 0.5003, 0.8264, 0.4994, 0.8264, 0.5335, 0.7534, 0.5344, 0.7534, 0.5002, 0.7409, 0.4994, 0.7409, 0.5336, 0.9669, 0.7106, 0.9669, 0.7447, 0.9793, 0.7455, 0.9793, 0.7114, 0.7663, 0.9472, 0.7322, 0.9472, 0.7313, 0.9596, 0.7654, 0.9596, 0.8303, 0.7888, 0.831, 0.8047, 0.8332, 0.8047, 0.8369, 0.789, 0.9351, 0.8207, 0.9334, 0.8214, 0.9334, 0.8334, 0.9351, 0.8341, 0.9122, 0.8436, 0.9129, 0.8419, 0.9044, 0.8334, 0.9027, 0.8341, 0.9027, 0.8207, 0.9044, 0.8214, 0.9129, 0.8128, 0.9122, 0.8111, 0.9256, 0.8111, 0.9249, 0.8128, 0.9334, 0.8214, 0.9351, 0.8207, 0.9351, 0.8341, 0.9334, 0.8334, 0.9249, 0.8419, 0.9256, 0.8436, 0.9256, 0.8436, 0.9249, 0.8419, 0.9129, 0.8419, 0.9122, 0.8436, 0.9027, 0.8341, 0.9044, 0.8334, 0.9044, 0.8214, 0.9027, 0.8207, 0.9733, 0.8128, 0.9733, 0.8152, 0.975, 0.8169, 0.9774, 0.8169, 0.9791, 0.8152, 0.9791, 0.8128, 0.9774, 0.8111, 0.975, 0.8111, 0.792, 0.8161, 0.7928, 0.8003, 0.7906, 0.8, 0.7855, 0.8154, 0.7666, 0.8122, 0.7673, 0.828, 0.7695, 0.8281, 0.7732, 0.8123, 0.7502, 0.8122, 0.751, 0.8281, 0.7532, 0.8281, 0.7568, 0.8123, 0.7987, 0.816, 0.795, 0.8002, 0.7928, 0.8003, 0.792, 0.8161, 0.873, 0.8153, 0.8693, 0.7995, 0.8671, 0.7996, 0.8664, 0.8154, 0.7436, 0.8129, 0.7488, 0.8283, 0.751, 0.8281, 0.7502, 0.8122, 0.8237, 0.7896, 0.8289, 0.8049, 0.831, 0.8047, 0.8303, 0.7888, 0.8175, 0.7521, 0.8188, 0.767, 0.8292, 0.7658, 0.8285, 0.7508, 0.8188, 0.767, 0.8237, 0.7896, 0.8303, 0.7888, 0.8292, 0.7658, 0.7374, 0.7754, 0.7388, 0.7904, 0.7491, 0.7892, 0.7484, 0.7741, 0.7388, 0.7904, 0.7436, 0.8129, 0.7502, 0.8122, 0.7491, 0.7892, 0.8758, 0.8532, 0.8758, 0.8382, 0.8653, 0.8384, 0.8646, 0.8534, 0.8758, 0.8382, 0.873, 0.8153, 0.8664, 0.8154, 0.8653, 0.8384, 0.8014, 0.8539, 0.8014, 0.8389, 0.791, 0.839, 0.7903, 0.854, 0.8014, 0.8389, 0.7987, 0.816, 0.792, 0.8161, 0.791, 0.839, 0.7484, 0.7741, 0.7491, 0.7892, 0.7596, 0.7894, 0.7596, 0.7744, 0.7491, 0.7892, 0.7502, 0.8122, 0.7568, 0.8123, 0.7596, 0.7894, 0.7648, 0.7741, 0.7655, 0.7892, 0.7759, 0.7894, 0.7759, 0.7744, 0.7655, 0.7892, 0.7666, 0.8122, 0.7732, 0.8123, 0.7759, 0.7894, 0.7903, 0.854, 0.791, 0.839, 0.7806, 0.8379, 0.7792, 0.8529, 0.791, 0.839, 0.792, 0.8161, 0.7855, 0.8154, 0.7806, 0.8379, 0.8285, 0.7508, 0.8292, 0.7658, 0.8397, 0.7661, 0.8397, 0.751, 0.8292, 0.7658, 0.8303, 0.7888, 0.8369, 0.789, 0.8397, 0.7661, 0.6072, 0.8143, 0.6072, 0.4844, 0.66, 0.4844, 0.66, 0.8143, 0.3601, 0.0, 0.3601, 0.4844, 0.3454, 0.456, 0.3454, 0.01966, 1.49e-08, 0.4844, 0.0, 1.49e-08, 0.01461, 0.01966, 0.01461, 0.456, 0.0, 1.49e-08, 0.3601, 0.0, 0.3454, 0.01966, 0.01461, 0.01966, 0.6072, 0.4844, 0.6072, 0.8153, 0.4902, 0.8153, 0.4902, 0.4844, 0.7129, 0.4844, 0.7129, 0.8143, 0.66, 0.8143, 0.66, 0.4844, 0.7129, 0.8775, 0.7129, 0.7605, 0.7658, 0.7605, 0.7658, 0.8775, 0.5834, 0.7577, 0.5834, 0.6407, 0.6363, 0.6407, 0.6363, 0.7577, 0.9774, 0.9258, 0.976, 0.9045, 0.799, 0.9045, 0.8004, 0.9258, 0.9029, 0.7438, 0.9242, 0.7453, 0.9242, 0.5686, 0.9029, 0.5671, 0.9242, 0.7453, 0.9456, 0.7438, 0.9456, 0.5671, 0.9242, 0.5686, 0.9029, 0.5009, 0.8815, 0.4994, 0.8815, 0.6764, 0.9029, 0.6778, 0.8815, 0.4994, 0.8601, 0.5009, 0.8601, 0.6778, 0.8815, 0.6764, 0.7747, 0.7446, 0.7961, 0.7459, 0.7961, 0.5684, 0.7747, 0.5671, 0.9456, 0.5671, 0.9366, 0.5335, 0.9242, 0.5344, 0.9242, 0.5686, 0.7961, 0.7459, 0.8174, 0.7446, 0.8174, 0.5671, 0.7961, 0.5684, 0.976, 0.9045, 0.9774, 0.8831, 0.8004, 0.8831, 0.799, 0.9045, 0.6072, 0.8585, 0.6255, 0.8768, 0.6514, 0.8768, 0.6697, 0.8585, 0.6697, 0.8326, 0.6514, 0.8143, 0.6255, 0.8143, 0.6072, 0.8326, 0.8085, 0.5336, 0.8085, 0.4994, 0.7961, 0.5002, 0.7961, 0.5344, 0.7961, 0.5684, 0.7961, 0.5344, 0.7837, 0.5336, 0.7747, 0.5671, 0.8815, 0.6764, 0.8815, 0.7106, 0.8939, 0.7114, 0.9029, 0.6778, 0.8174, 0.5671, 0.8085, 0.5336, 0.7961, 0.5344, 0.7961, 0.5684, 0.9242, 0.5686, 0.9242, 0.5344, 0.9118, 0.5335, 0.9029, 0.5671, 0.8601, 0.6778, 0.8691, 0.7114, 0.8815, 0.7106, 0.8815, 0.6764, 0.8004, 0.8831, 0.7663, 0.8831, 0.7654, 0.8955, 0.799, 0.9045, 0.799, 0.9045, 0.7654, 0.9134, 0.7663, 0.9258, 0.8004, 0.9258, 0.9581, 0.8436, 0.9574, 0.8419, 0.9453, 0.8419, 0.9446, 0.8436, 0.8691, 0.7114, 0.8691, 0.7455, 0.8815, 0.7447, 0.8815, 0.7106, 0.9366, 0.5335, 0.9366, 0.4994, 0.9242, 0.5003, 0.9242, 0.5344, 0.7654, 0.9134, 0.7313, 0.9134, 0.7322, 0.9258, 0.7663, 0.9258, 0.7663, 0.8831, 0.7322, 0.8831, 0.7313, 0.8955, 0.7654, 0.8955, 0.7961, 0.5344, 0.7961, 0.5002, 0.7837, 0.4994, 0.7837, 0.5336, 0.8815, 0.7106, 0.8815, 0.7447, 0.8939, 0.7455, 0.8939, 0.7114, 0.9242, 0.5344, 0.9242, 0.5003, 0.9118, 0.4994, 0.9118, 0.5335, 0.8032, 0.8378, 0.8039, 0.8537, 0.8061, 0.8537, 0.8098, 0.8379, 0.9351, 0.8341, 0.9368, 0.8334, 0.9368, 0.8214, 0.9351, 0.8207, 0.9581, 0.8111, 0.9574, 0.8128, 0.9659, 0.8214, 0.9676, 0.8207, 0.9676, 0.8341, 0.9659, 0.8334, 0.9574, 0.8419, 0.9581, 0.8436, 0.9446, 0.8436, 0.9453, 0.8419, 0.9368, 0.8334, 0.9351, 0.8341, 0.9351, 0.8207, 0.9368, 0.8214, 0.9453, 0.8128, 0.9446, 0.8111, 0.9446, 0.8111, 0.9453, 0.8128, 0.9574, 0.8128, 0.9581, 0.8111, 0.9676, 0.8207, 0.9659, 0.8214, 0.9659, 0.8334, 0.9676, 0.8341, 0.9676, 0.8128, 0.9676, 0.8152, 0.9693, 0.8169, 0.9716, 0.8169, 0.9733, 0.8152, 0.9733, 0.8128, 0.9716, 0.8111, 0.9693, 0.8111, 0.8775, 0.7835, 0.8782, 0.7993, 0.8804, 0.7993, 0.8841, 0.7836, 0.8525, 0.7669, 0.8533, 0.7511, 0.8511, 0.7508, 0.8459, 0.7662, 0.792, 0.7839, 0.7928, 0.7998, 0.795, 0.7998, 0.7987, 0.784, 0.8709, 0.7842, 0.876, 0.7995, 0.8782, 0.7993, 0.8775, 0.7835, 0.8592, 0.7668, 0.8555, 0.751, 0.8533, 0.7511, 0.8525, 0.7669, 0.7855, 0.7846, 0.7906, 0.8, 0.7928, 0.7998, 0.792, 0.7839, 0.8098, 0.7616, 0.8061, 0.7459, 0.8039, 0.7459, 0.8032, 0.7618, 0.8126, 0.7995, 0.8126, 0.7845, 0.8021, 0.7848, 0.8014, 0.7998, 0.8126, 0.7845, 0.8098, 0.7616, 0.8032, 0.7618, 0.8021, 0.7848, 0.7792, 0.7472, 0.7806, 0.7621, 0.791, 0.7609, 0.7903, 0.7459, 0.7806, 0.7621, 0.7855, 0.7846, 0.792, 0.7839, 0.791, 0.7609, 0.8619, 0.8047, 0.8619, 0.7897, 0.8515, 0.7899, 0.8508, 0.8049, 0.8619, 0.7897, 0.8592, 0.7668, 0.8525, 0.7669, 0.8515, 0.7899, 0.8646, 0.7467, 0.866, 0.7616, 0.8764, 0.7605, 0.8757, 0.7455, 0.866, 0.7616, 0.8709, 0.7842, 0.8775, 0.7835, 0.8764, 0.7605, 0.7903, 0.7459, 0.791, 0.7609, 0.8014, 0.7611, 0.8014, 0.7461, 0.791, 0.7609, 0.792, 0.7839, 0.7987, 0.784, 0.8014, 0.7611, 0.8508, 0.8049, 0.8515, 0.7899, 0.8411, 0.7887, 0.8397, 0.8037, 0.8515, 0.7899, 0.8525, 0.7669, 0.8459, 0.7662, 0.8411, 0.7887, 0.8757, 0.7455, 0.8764, 0.7605, 0.8868, 0.7607, 0.8868, 0.7456, 0.8764, 0.7605, 0.8775, 0.7835, 0.8841, 0.7836, 0.8868, 0.7607, 0.8014, 0.7998, 0.8021, 0.8148, 0.8126, 0.815, 0.8126, 0.8, 0.8021, 0.8148, 0.8032, 0.8378, 0.8098, 0.8379, 0.8126, 0.815, 0.8388, 0.7455, 0.8601, 0.7441, 0.8601, 0.5671, 0.8388, 0.5685, 0.9757, 0.9685, 0.9772, 0.9472, 0.8005, 0.9472, 0.799, 0.9685, 0.9772, 0.9472, 0.9757, 0.9258, 0.799, 0.9258, 0.8005, 0.9472, 0.9813, 0.5009, 0.9669, 0.4994, 0.9669, 0.6764, 0.9813, 0.6778, 0.9669, 0.4994, 0.9456, 0.5009, 0.9456, 0.6778, 0.9669, 0.6764, 0.732, 0.7446, 0.7534, 0.7459, 0.7534, 0.5684, 0.732, 0.5671, 0.799, 0.9258, 0.7654, 0.9347, 0.7663, 0.9472, 0.8005, 0.9472, 0.7534, 0.7459, 0.7747, 0.7446, 0.7747, 0.5671, 0.7534, 0.5684, 0.8174, 0.7441, 0.8388, 0.7455, 0.8388, 0.5685, 0.8174, 0.5671, 0.7658, 0.5336, 0.7658, 0.4994, 0.7534, 0.5002, 0.7534, 0.5344, 0.7534, 0.5684, 0.7534, 0.5344, 0.7409, 0.5336, 0.732, 0.5671, 0.9669, 0.6764, 0.9669, 0.7106, 0.9793, 0.7114, 0.9813, 0.6778, 0.7747, 0.5671, 0.7658, 0.5336, 0.7534, 0.5344, 0.7534, 0.5684, 0.8005, 0.9472, 0.7663, 0.9472, 0.7654, 0.9596, 0.799, 0.9685, 0.9456, 0.6778, 0.9545, 0.7114, 0.9669, 0.7106, 0.9669, 0.6764, 0.8388, 0.5685, 0.8388, 0.5344, 0.8264, 0.5335, 0.8174, 0.5671, 0.8601, 0.5671, 0.8512, 0.5335, 0.8388, 0.5344, 0.8388, 0.5685, 0.9122, 0.8111, 0.9129, 0.8128, 0.9249, 0.8128, 0.9256, 0.8111, 0.9545, 0.7114, 0.9545, 0.7455, 0.9669, 0.7447, 0.9669, 0.7106, 0.7654, 0.9347, 0.7313, 0.9347, 0.7322, 0.9472, 0.7663, 0.9472, 0.8512, 0.5335, 0.8512, 0.4994, 0.8388, 0.5003, 0.8388, 0.5344, 0.8388, 0.5344, 0.8388, 0.5003, 0.8264, 0.4994, 0.8264, 0.5335, 0.7534, 0.5344, 0.7534, 0.5002, 0.7409, 0.4994, 0.7409, 0.5336, 0.9669, 0.7106, 0.9669, 0.7447, 0.9793, 0.7455, 0.9793, 0.7114, 0.7663, 0.9472, 0.7322, 0.9472, 0.7313, 0.9596, 0.7654, 0.9596, 0.8303, 0.7888, 0.831, 0.8047, 0.8332, 0.8047, 0.8369, 0.789, 0.9351, 0.8207, 0.9334, 0.8214, 0.9334, 0.8334, 0.9351, 0.8341, 0.9122, 0.8436, 0.9129, 0.8419, 0.9044, 0.8334, 0.9027, 0.8341, 0.9027, 0.8207, 0.9044, 0.8214, 0.9129, 0.8128, 0.9122, 0.8111, 0.9256, 0.8111, 0.9249, 0.8128, 0.9334, 0.8214, 0.9351, 0.8207, 0.9351, 0.8341, 0.9334, 0.8334, 0.9249, 0.8419, 0.9256, 0.8436, 0.9256, 0.8436, 0.9249, 0.8419, 0.9129, 0.8419, 0.9122, 0.8436, 0.9027, 0.8341, 0.9044, 0.8334, 0.9044, 0.8214, 0.9027, 0.8207, 0.9733, 0.8128, 0.9733, 0.8152, 0.975, 0.8169, 0.9774, 0.8169, 0.9791, 0.8152, 0.9791, 0.8128, 0.9774, 0.8111, 0.975, 0.8111, 0.792, 0.8161, 0.7928, 0.8003, 0.7906, 0.8, 0.7855, 0.8154, 0.7666, 0.8122, 0.7673, 0.828, 0.7695, 0.8281, 0.7732, 0.8123, 0.7502, 0.8122, 0.751, 0.8281, 0.7532, 0.8281, 0.7568, 0.8123, 0.7987, 0.816, 0.795, 0.8002, 0.7928, 0.8003, 0.792, 0.8161, 0.873, 0.8153, 0.8693, 0.7995, 0.8671, 0.7996, 0.8664, 0.8154, 0.7436, 0.8129, 0.7488, 0.8283, 0.751, 0.8281, 0.7502, 0.8122, 0.8237, 0.7896, 0.8289, 0.8049, 0.831, 0.8047, 0.8303, 0.7888, 0.8175, 0.7521, 0.8188, 0.767, 0.8292, 0.7658, 0.8285, 0.7508, 0.8188, 0.767, 0.8237, 0.7896, 0.8303, 0.7888, 0.8292, 0.7658, 0.7374, 0.7754, 0.7388, 0.7904, 0.7491, 0.7892, 0.7484, 0.7741, 0.7388, 0.7904, 0.7436, 0.8129, 0.7502, 0.8122, 0.7491, 0.7892, 0.8758, 0.8532, 0.8758, 0.8382, 0.8653, 0.8384, 0.8646, 0.8534, 0.8758, 0.8382, 0.873, 0.8153, 0.8664, 0.8154, 0.8653, 0.8384, 0.8014, 0.8539, 0.8014, 0.8389, 0.791, 0.839, 0.7903, 0.854, 0.8014, 0.8389, 0.7987, 0.816, 0.792, 0.8161, 0.791, 0.839, 0.7484, 0.7741, 0.7491, 0.7892, 0.7596, 0.7894, 0.7596, 0.7744, 0.7491, 0.7892, 0.7502, 0.8122, 0.7568, 0.8123, 0.7596, 0.7894, 0.7648, 0.7741, 0.7655, 0.7892, 0.7759, 0.7894, 0.7759, 0.7744, 0.7655, 0.7892, 0.7666, 0.8122, 0.7732, 0.8123, 0.7759, 0.7894, 0.7903, 0.854, 0.791, 0.839, 0.7806, 0.8379, 0.7792, 0.8529, 0.791, 0.839, 0.792, 0.8161, 0.7855, 0.8154, 0.7806, 0.8379, 0.8285, 0.7508, 0.8292, 0.7658, 0.8397, 0.7661, 0.8397, 0.751, 0.8292, 0.7658, 0.8303, 0.7888, 0.8369, 0.789, 0.8397, 0.7661, 0.9774, 0.9258, 0.976, 0.9045, 0.799, 0.9045, 0.8004, 0.9258, 0.9029, 0.7438, 0.9242, 0.7453, 0.9242, 0.5686, 0.9029, 0.5671, 0.9242, 0.7453, 0.9456, 0.7438, 0.9456, 0.5671, 0.9242, 0.5686, 0.9029, 0.5009, 0.8815, 0.4994, 0.8815, 0.6764, 0.9029, 0.6778, 0.8815, 0.4994, 0.8601, 0.5009, 0.8601, 0.6778, 0.8815, 0.6764, 0.7747, 0.7446, 0.7961, 0.7459, 0.7961, 0.5684, 0.7747, 0.5671, 0.9456, 0.5671, 0.9366, 0.5335, 0.9242, 0.5344, 0.9242, 0.5686, 0.7961, 0.7459, 0.8174, 0.7446, 0.8174, 0.5671, 0.7961, 0.5684, 0.976, 0.9045, 0.9774, 0.8831, 0.8004, 0.8831, 0.799, 0.9045, 0.8085, 0.5336, 0.8085, 0.4994, 0.7961, 0.5002, 0.7961, 0.5344, 0.7961, 0.5684, 0.7961, 0.5344, 0.7837, 0.5336, 0.7747, 0.5671, 0.8815, 0.6764, 0.8815, 0.7106, 0.8939, 0.7114, 0.9029, 0.6778, 0.8174, 0.5671, 0.8085, 0.5336, 0.7961, 0.5344, 0.7961, 0.5684, 0.9242, 0.5686, 0.9242, 0.5344, 0.9118, 0.5335, 0.9029, 0.5671, 0.8601, 0.6778, 0.8691, 0.7114, 0.8815, 0.7106, 0.8815, 0.6764, 0.8004, 0.8831, 0.7663, 0.8831, 0.7654, 0.8955, 0.799, 0.9045, 0.799, 0.9045, 0.7654, 0.9134, 0.7663, 0.9258, 0.8004, 0.9258, 0.9581, 0.8436, 0.9574, 0.8419, 0.9453, 0.8419, 0.9446, 0.8436, 0.8691, 0.7114, 0.8691, 0.7455, 0.8815, 0.7447, 0.8815, 0.7106, 0.9366, 0.5335, 0.9366, 0.4994, 0.9242, 0.5003, 0.9242, 0.5344, 0.7654, 0.9134, 0.7313, 0.9134, 0.7322, 0.9258, 0.7663, 0.9258, 0.7663, 0.8831, 0.7322, 0.8831, 0.7313, 0.8955, 0.7654, 0.8955, 0.7961, 0.5344, 0.7961, 0.5002, 0.7837, 0.4994, 0.7837, 0.5336, 0.8815, 0.7106, 0.8815, 0.7447, 0.8939, 0.7455, 0.8939, 0.7114, 0.9242, 0.5344, 0.9242, 0.5003, 0.9118, 0.4994, 0.9118, 0.5335, 0.8032, 0.8378, 0.8039, 0.8537, 0.8061, 0.8537, 0.8098, 0.8379, 0.9351, 0.8341, 0.9368, 0.8334, 0.9368, 0.8214, 0.9351, 0.8207, 0.9581, 0.8111, 0.9574, 0.8128, 0.9659, 0.8214, 0.9676, 0.8207, 0.9676, 0.8341, 0.9659, 0.8334, 0.9574, 0.8419, 0.9581, 0.8436, 0.9446, 0.8436, 0.9453, 0.8419, 0.9368, 0.8334, 0.9351, 0.8341, 0.9351, 0.8207, 0.9368, 0.8214, 0.9453, 0.8128, 0.9446, 0.8111, 0.9446, 0.8111, 0.9453, 0.8128, 0.9574, 0.8128, 0.9581, 0.8111, 0.9676, 0.8207, 0.9659, 0.8214, 0.9659, 0.8334, 0.9676, 0.8341, 0.9676, 0.8128, 0.9676, 0.8152, 0.9693, 0.8169, 0.9716, 0.8169, 0.9733, 0.8152, 0.9733, 0.8128, 0.9716, 0.8111, 0.9693, 0.8111, 0.8775, 0.7835, 0.8782, 0.7993, 0.8804, 0.7993, 0.8841, 0.7836, 0.8525, 0.7669, 0.8533, 0.7511, 0.8511, 0.7508, 0.8459, 0.7662, 0.792, 0.7839, 0.7928, 0.7998, 0.795, 0.7998, 0.7987, 0.784, 0.8709, 0.7842, 0.876, 0.7995, 0.8782, 0.7993, 0.8775, 0.7835, 0.8592, 0.7668, 0.8555, 0.751, 0.8533, 0.7511, 0.8525, 0.7669, 0.7855, 0.7846, 0.7906, 0.8, 0.7928, 0.7998, 0.792, 0.7839, 0.8098, 0.7616, 0.8061, 0.7459, 0.8039, 0.7459, 0.8032, 0.7618, 0.8126, 0.7995, 0.8126, 0.7845, 0.8021, 0.7848, 0.8014, 0.7998, 0.8126, 0.7845, 0.8098, 0.7616, 0.8032, 0.7618, 0.8021, 0.7848, 0.7792, 0.7472, 0.7806, 0.7621, 0.791, 0.7609, 0.7903, 0.7459, 0.7806, 0.7621, 0.7855, 0.7846, 0.792, 0.7839, 0.791, 0.7609, 0.8619, 0.8047, 0.8619, 0.7897, 0.8515, 0.7899, 0.8508, 0.8049, 0.8619, 0.7897, 0.8592, 0.7668, 0.8525, 0.7669, 0.8515, 0.7899, 0.8646, 0.7467, 0.866, 0.7616, 0.8764, 0.7605, 0.8757, 0.7455, 0.866, 0.7616, 0.8709, 0.7842, 0.8775, 0.7835, 0.8764, 0.7605, 0.7903, 0.7459, 0.791, 0.7609, 0.8014, 0.7611, 0.8014, 0.7461, 0.791, 0.7609, 0.792, 0.7839, 0.7987, 0.784, 0.8014, 0.7611, 0.8508, 0.8049, 0.8515, 0.7899, 0.8411, 0.7887, 0.8397, 0.8037, 0.8515, 0.7899, 0.8525, 0.7669, 0.8459, 0.7662, 0.8411, 0.7887, 0.8757, 0.7455, 0.8764, 0.7605, 0.8868, 0.7607, 0.8868, 0.7456, 0.8764, 0.7605, 0.8775, 0.7835, 0.8841, 0.7836, 0.8868, 0.7607, 0.8014, 0.7998, 0.8021, 0.8148, 0.8126, 0.815, 0.8126, 0.8, 0.8021, 0.8148, 0.8032, 0.8378, 0.8098, 0.8379, 0.8126, 0.815, 0.8388, 0.7455, 0.8601, 0.7441, 0.8601, 0.5671, 0.8388, 0.5685, 0.9757, 0.9685, 0.9772, 0.9472, 0.8005, 0.9472, 0.799, 0.9685, 0.9772, 0.9472, 0.9757, 0.9258, 0.799, 0.9258, 0.8005, 0.9472, 0.9813, 0.5009, 0.9669, 0.4994, 0.9669, 0.6764, 0.9813, 0.6778, 0.9669, 0.4994, 0.9456, 0.5009, 0.9456, 0.6778, 0.9669, 0.6764, 0.732, 0.7446, 0.7534, 0.7459, 0.7534, 0.5684, 0.732, 0.5671, 0.799, 0.9258, 0.7654, 0.9347, 0.7663, 0.9472, 0.8005, 0.9472, 0.7534, 0.7459, 0.7747, 0.7446, 0.7747, 0.5671, 0.7534, 0.5684, 0.8174, 0.7441, 0.8388, 0.7455, 0.8388, 0.5685, 0.8174, 0.5671, 0.7658, 0.5336, 0.7658, 0.4994, 0.7534, 0.5002, 0.7534, 0.5344, 0.7534, 0.5684, 0.7534, 0.5344, 0.7409, 0.5336, 0.732, 0.5671, 0.9669, 0.6764, 0.9669, 0.7106, 0.9793, 0.7114, 0.9813, 0.6778, 0.7747, 0.5671, 0.7658, 0.5336, 0.7534, 0.5344, 0.7534, 0.5684, 0.8005, 0.9472, 0.7663, 0.9472, 0.7654, 0.9596, 0.799, 0.9685, 0.9456, 0.6778, 0.9545, 0.7114, 0.9669, 0.7106, 0.9669, 0.6764, 0.8388, 0.5685, 0.8388, 0.5344, 0.8264, 0.5335, 0.8174, 0.5671, 0.8601, 0.5671, 0.8512, 0.5335, 0.8388, 0.5344, 0.8388, 0.5685, 0.9122, 0.8111, 0.9129, 0.8128, 0.9249, 0.8128, 0.9256, 0.8111, 0.9545, 0.7114, 0.9545, 0.7455, 0.9669, 0.7447, 0.9669, 0.7106, 0.7654, 0.9347, 0.7313, 0.9347, 0.7322, 0.9472, 0.7663, 0.9472, 0.8512, 0.5335, 0.8512, 0.4994, 0.8388, 0.5003, 0.8388, 0.5344, 0.8388, 0.5344, 0.8388, 0.5003, 0.8264, 0.4994, 0.8264, 0.5335, 0.7534, 0.5344, 0.7534, 0.5002, 0.7409, 0.4994, 0.7409, 0.5336, 0.9669, 0.7106, 0.9669, 0.7447, 0.9793, 0.7455, 0.9793, 0.7114, 0.7663, 0.9472, 0.7322, 0.9472, 0.7313, 0.9596, 0.7654, 0.9596, 0.8303, 0.7888, 0.831, 0.8047, 0.8332, 0.8047, 0.8369, 0.789, 0.9351, 0.8207, 0.9334, 0.8214, 0.9334, 0.8334, 0.9351, 0.8341, 0.9122, 0.8436, 0.9129, 0.8419, 0.9044, 0.8334, 0.9027, 0.8341, 0.9027, 0.8207, 0.9044, 0.8214, 0.9129, 0.8128, 0.9122, 0.8111, 0.9256, 0.8111, 0.9249, 0.8128, 0.9334, 0.8214, 0.9351, 0.8207, 0.9351, 0.8341, 0.9334, 0.8334, 0.9249, 0.8419, 0.9256, 0.8436, 0.9256, 0.8436, 0.9249, 0.8419, 0.9129, 0.8419, 0.9122, 0.8436, 0.9027, 0.8341, 0.9044, 0.8334, 0.9044, 0.8214, 0.9027, 0.8207, 0.9733, 0.8128, 0.9733, 0.8152, 0.975, 0.8169, 0.9774, 0.8169, 0.9791, 0.8152, 0.9791, 0.8128, 0.9774, 0.8111, 0.975, 0.8111, 0.792, 0.8161, 0.7928, 0.8003, 0.7906, 0.8, 0.7855, 0.8154, 0.7666, 0.8122, 0.7673, 0.828, 0.7695, 0.8281, 0.7732, 0.8123, 0.7502, 0.8122, 0.751, 0.8281, 0.7532, 0.8281, 0.7568, 0.8123, 0.7987, 0.816, 0.795, 0.8002, 0.7928, 0.8003, 0.792, 0.8161, 0.873, 0.8153, 0.8693, 0.7995, 0.8671, 0.7996, 0.8664, 0.8154, 0.7436, 0.8129, 0.7488, 0.8283, 0.751, 0.8281, 0.7502, 0.8122, 0.8237, 0.7896, 0.8289, 0.8049, 0.831, 0.8047, 0.8303, 0.7888, 0.8175, 0.7521, 0.8188, 0.767, 0.8292, 0.7658, 0.8285, 0.7508, 0.8188, 0.767, 0.8237, 0.7896, 0.8303, 0.7888, 0.8292, 0.7658, 0.7374, 0.7754, 0.7388, 0.7904, 0.7491, 0.7892, 0.7484, 0.7741, 0.7388, 0.7904, 0.7436, 0.8129, 0.7502, 0.8122, 0.7491, 0.7892, 0.8758, 0.8532, 0.8758, 0.8382, 0.8653, 0.8384, 0.8646, 0.8534, 0.8758, 0.8382, 0.873, 0.8153, 0.8664, 0.8154, 0.8653, 0.8384, 0.8014, 0.8539, 0.8014, 0.8389, 0.791, 0.839, 0.7903, 0.854, 0.8014, 0.8389, 0.7987, 0.816, 0.792, 0.8161, 0.791, 0.839, 0.7484, 0.7741, 0.7491, 0.7892, 0.7596, 0.7894, 0.7596, 0.7744, 0.7491, 0.7892, 0.7502, 0.8122, 0.7568, 0.8123, 0.7596, 0.7894, 0.7648, 0.7741, 0.7655, 0.7892, 0.7759, 0.7894, 0.7759, 0.7744, 0.7655, 0.7892, 0.7666, 0.8122, 0.7732, 0.8123, 0.7759, 0.7894, 0.7903, 0.854, 0.791, 0.839, 0.7806, 0.8379, 0.7792, 0.8529, 0.791, 0.839, 0.792, 0.8161, 0.7855, 0.8154, 0.7806, 0.8379, 0.8285, 0.7508, 0.8292, 0.7658, 0.8397, 0.7661, 0.8397, 0.751, 0.8292, 0.7658, 0.8303, 0.7888, 0.8369, 0.789, 0.8397, 0.7661, 0.9774, 0.9258, 0.976, 0.9045, 0.799, 0.9045, 0.8004, 0.9258, 0.9029, 0.7438, 0.9242, 0.7453, 0.9242, 0.5686, 0.9029, 0.5671, 0.9242, 0.7453, 0.9456, 0.7438, 0.9456, 0.5671, 0.9242, 0.5686, 0.9029, 0.5009, 0.8815, 0.4994, 0.8815, 0.6764, 0.9029, 0.6778, 0.8815, 0.4994, 0.8601, 0.5009, 0.8601, 0.6778, 0.8815, 0.6764, 0.7747, 0.7446, 0.7961, 0.7459, 0.7961, 0.5684, 0.7747, 0.5671, 0.9456, 0.5671, 0.9366, 0.5335, 0.9242, 0.5344, 0.9242, 0.5686, 0.7961, 0.7459, 0.8174, 0.7446, 0.8174, 0.5671, 0.7961, 0.5684, 0.976, 0.9045, 0.9774, 0.8831, 0.8004, 0.8831, 0.799, 0.9045, 0.8085, 0.5336, 0.8085, 0.4994, 0.7961, 0.5002, 0.7961, 0.5344, 0.7961, 0.5684, 0.7961, 0.5344, 0.7837, 0.5336, 0.7747, 0.5671, 0.8815, 0.6764, 0.8815, 0.7106, 0.8939, 0.7114, 0.9029, 0.6778, 0.8174, 0.5671, 0.8085, 0.5336, 0.7961, 0.5344, 0.7961, 0.5684, 0.9242, 0.5686, 0.9242, 0.5344, 0.9118, 0.5335, 0.9029, 0.5671, 0.8601, 0.6778, 0.8691, 0.7114, 0.8815, 0.7106, 0.8815, 0.6764, 0.8004, 0.8831, 0.7663, 0.8831, 0.7654, 0.8955, 0.799, 0.9045, 0.799, 0.9045, 0.7654, 0.9134, 0.7663, 0.9258, 0.8004, 0.9258, 0.9581, 0.8436, 0.9574, 0.8419, 0.9453, 0.8419, 0.9446, 0.8436, 0.8691, 0.7114, 0.8691, 0.7455, 0.8815, 0.7447, 0.8815, 0.7106, 0.9366, 0.5335, 0.9366, 0.4994, 0.9242, 0.5003, 0.9242, 0.5344, 0.7654, 0.9134, 0.7313, 0.9134, 0.7322, 0.9258, 0.7663, 0.9258, 0.7663, 0.8831, 0.7322, 0.8831, 0.7313, 0.8955, 0.7654, 0.8955, 0.7961, 0.5344, 0.7961, 0.5002, 0.7837, 0.4994, 0.7837, 0.5336, 0.8815, 0.7106, 0.8815, 0.7447, 0.8939, 0.7455, 0.8939, 0.7114, 0.9242, 0.5344, 0.9242, 0.5003, 0.9118, 0.4994, 0.9118, 0.5335, 0.8032, 0.8378, 0.8039, 0.8537, 0.8061, 0.8537, 0.8098, 0.8379, 0.9351, 0.8341, 0.9368, 0.8334, 0.9368, 0.8214, 0.9351, 0.8207, 0.9581, 0.8111, 0.9574, 0.8128, 0.9659, 0.8214, 0.9676, 0.8207, 0.9676, 0.8341, 0.9659, 0.8334, 0.9574, 0.8419, 0.9581, 0.8436, 0.9446, 0.8436, 0.9453, 0.8419, 0.9368, 0.8334, 0.9351, 0.8341, 0.9351, 0.8207, 0.9368, 0.8214, 0.9453, 0.8128, 0.9446, 0.8111, 0.9446, 0.8111, 0.9453, 0.8128, 0.9574, 0.8128, 0.9581, 0.8111, 0.9676, 0.8207, 0.9659, 0.8214, 0.9659, 0.8334, 0.9676, 0.8341, 0.9676, 0.8128, 0.9676, 0.8152, 0.9693, 0.8169, 0.9716, 0.8169, 0.9733, 0.8152, 0.9733, 0.8128, 0.9716, 0.8111, 0.9693, 0.8111, 0.8775, 0.7835, 0.8782, 0.7993, 0.8804, 0.7993, 0.8841, 0.7836, 0.8525, 0.7669, 0.8533, 0.7511, 0.8511, 0.7508, 0.8459, 0.7662, 0.792, 0.7839, 0.7928, 0.7998, 0.795, 0.7998, 0.7987, 0.784, 0.8709, 0.7842, 0.876, 0.7995, 0.8782, 0.7993, 0.8775, 0.7835, 0.8592, 0.7668, 0.8555, 0.751, 0.8533, 0.7511, 0.8525, 0.7669, 0.7855, 0.7846, 0.7906, 0.8, 0.7928, 0.7998, 0.792, 0.7839, 0.8098, 0.7616, 0.8061, 0.7459, 0.8039, 0.7459, 0.8032, 0.7618, 0.8126, 0.7995, 0.8126, 0.7845, 0.8021, 0.7848, 0.8014, 0.7998, 0.8126, 0.7845, 0.8098, 0.7616, 0.8032, 0.7618, 0.8021, 0.7848, 0.7792, 0.7472, 0.7806, 0.7621, 0.791, 0.7609, 0.7903, 0.7459, 0.7806, 0.7621, 0.7855, 0.7846, 0.792, 0.7839, 0.791, 0.7609, 0.8619, 0.8047, 0.8619, 0.7897, 0.8515, 0.7899, 0.8508, 0.8049, 0.8619, 0.7897, 0.8592, 0.7668, 0.8525, 0.7669, 0.8515, 0.7899, 0.8646, 0.7467, 0.866, 0.7616, 0.8764, 0.7605, 0.8757, 0.7455, 0.866, 0.7616, 0.8709, 0.7842, 0.8775, 0.7835, 0.8764, 0.7605, 0.7903, 0.7459, 0.791, 0.7609, 0.8014, 0.7611, 0.8014, 0.7461, 0.791, 0.7609, 0.792, 0.7839, 0.7987, 0.784, 0.8014, 0.7611, 0.8508, 0.8049, 0.8515, 0.7899, 0.8411, 0.7887, 0.8397, 0.8037, 0.8515, 0.7899, 0.8525, 0.7669, 0.8459, 0.7662, 0.8411, 0.7887, 0.8757, 0.7455, 0.8764, 0.7605, 0.8868, 0.7607, 0.8868, 0.7456, 0.8764, 0.7605, 0.8775, 0.7835, 0.8841, 0.7836, 0.8868, 0.7607, 0.8014, 0.7998, 0.8021, 0.8148, 0.8126, 0.815, 0.8126, 0.8, 0.8021, 0.8148, 0.8032, 0.8378, 0.8098, 0.8379, 0.8126, 0.815])
me_cube_002.materials.append(mat_material)
me_cube_002.materials.append(mat_material_001)
me_cube_002.use_remesh_fix_poles = True
me_cube_002.use_remesh_preserve_attributes = False
me_cube_002.use_paint_bone_selection = False
me_cube_002.use_paint_mask = True
me_cube_002.update()

# ---- objects
ob_cube_001 = bpy.data.objects.new('Cube.001', me_cube_002)

# ---- transforms, parenting, visibility, modifiers, constraints
ob_cube_001.location = (0.0, 0.0, 0.0)

# ---- collection membership
col_collection.objects.link(ob_cube_001)

# ---- scene / render settings (as saved in the file)
scene.frame_start = 1; scene.frame_end = 250; scene.frame_set(78)
scene.render.engine = 'BLENDER_EEVEE_NEXT'
scene.cycles.use_denoising = False
scene.cycles.samples = 128
scene.cycles.sampling_pattern = 'TABULATED_SOBOL'
scene.cycles.use_adaptive_sampling = False
scene.cycles.use_light_tree = False
scene.view_settings.view_transform = 'Filmic'
bpy.context.view_layer.update()

# ---- added for rendering (the .blend has no active camera and no usable light): camera, sun
cam_auto = bpy.data.cameras.new('AutoCamera')
cam_auto.lens = 50.0
cam_auto.sensor_width = 36.0
cam_auto.clip_end = 1000.0
ob_auto_camera = bpy.data.objects.new('AutoCamera', cam_auto)
scene.collection.objects.link(ob_auto_camera)
ob_auto_camera.location = (0.84017, -0.840319, 0.746687)
ob_auto_camera.rotation_euler = (1.09748, -7.21219e-08, 0.694738)
scene.camera = ob_auto_camera
light_auto_sun = bpy.data.lights.new('AutoSun', 'SUN')
light_auto_sun.energy = 3.0
light_auto_sun.angle = 0.0523599
ob_auto_sun = bpy.data.objects.new('AutoSun', light_auto_sun)
scene.collection.objects.link(ob_auto_sun)
ob_auto_sun.rotation_euler = (0.872665, 0.174533, 0.523599)
bpy.context.view_layer.update()
